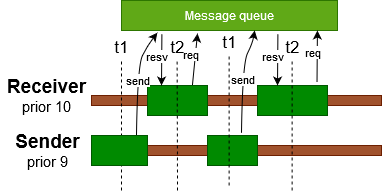

The diagram above was exported from draw.io. Its source (the exported page's mxGraphModel, read from the mxfile embedded in the PNG):
<mxGraphModel dx="2012" dy="736" grid="1" gridSize="10" guides="1" tooltips="1" connect="1" arrows="1" fold="1" page="1" pageScale="1" pageWidth="827" pageHeight="1169" math="0" shadow="0">
  <root>
    <mxCell id="0" />
    <mxCell id="1" parent="0" />
    <mxCell id="2" value="" style="rounded=0;whiteSpace=wrap;html=1;fillColor=#a0522d;strokeColor=#6D1F00;fontColor=#ffffff;" vertex="1" parent="1">
      <mxGeometry x="-346" y="122" width="290" height="10" as="geometry" />
    </mxCell>
    <mxCell id="3" value="" style="rounded=0;whiteSpace=wrap;html=1;fillColor=#a0522d;strokeColor=#6D1F00;fontColor=#ffffff;" vertex="1" parent="1">
      <mxGeometry x="-346" y="172" width="290" height="10" as="geometry" />
    </mxCell>
    <mxCell id="4" value="" style="rounded=0;whiteSpace=wrap;html=1;fillColor=#008a00;strokeColor=#005700;fontColor=#ffffff;" vertex="1" parent="1">
      <mxGeometry x="-346" y="162" width="56" height="30" as="geometry" />
    </mxCell>
    <mxCell id="5" value="" style="rounded=0;whiteSpace=wrap;html=1;fillColor=#008a00;strokeColor=#005700;fontColor=#ffffff;" vertex="1" parent="1">
      <mxGeometry x="-290" y="112" width="60" height="30" as="geometry" />
    </mxCell>
    <mxCell id="6" value="" style="rounded=0;whiteSpace=wrap;html=1;fillColor=#008a00;strokeColor=#005700;fontColor=#ffffff;" vertex="1" parent="1">
      <mxGeometry x="-230" y="162" width="50" height="30" as="geometry" />
    </mxCell>
    <mxCell id="7" value="Message queue" style="rounded=0;whiteSpace=wrap;html=1;fillColor=#60a917;strokeColor=#2D7600;fontColor=#ffffff;" vertex="1" parent="1">
      <mxGeometry x="-316" y="27" width="216" height="30" as="geometry" />
    </mxCell>
    <mxCell id="8" value="t1" style="endArrow=none;dashed=1;html=1;verticalAlign=bottom;labelPosition=center;verticalLabelPosition=top;align=center;fontSize=17;horizontal=1;labelBorderColor=none;labelBackgroundColor=none;" edge="1" parent="1">
      <mxGeometry x="1" width="50" height="50" relative="1" as="geometry">
        <mxPoint x="-316" y="217" as="sourcePoint" />
        <mxPoint x="-316" y="87" as="targetPoint" />
        <mxPoint as="offset" />
      </mxGeometry>
    </mxCell>
    <mxCell id="9" value="send" style="endArrow=classic;html=1;labelBackgroundColor=#ffffff;fontSize=11;fontColor=#000000;align=center;curved=1;entryX=0.166;entryY=1.073;entryDx=0;entryDy=0;entryPerimeter=0;labelPosition=left;verticalLabelPosition=middle;verticalAlign=middle;" edge="1" target="7" parent="1">
      <mxGeometry width="50" height="50" relative="1" as="geometry">
        <mxPoint x="-301" y="160.9999999999999" as="sourcePoint" />
        <mxPoint x="-256" y="66" as="targetPoint" />
        <Array as="points">
          <mxPoint x="-300" y="92" />
          <mxPoint x="-290" y="72" />
        </Array>
      </mxGeometry>
    </mxCell>
    <mxCell id="10" value="req" style="endArrow=classic;html=1;labelBackgroundColor=#ffffff;fontSize=11;fontColor=#000000;align=center;curved=1;labelPosition=center;verticalLabelPosition=middle;verticalAlign=middle;startArrow=none;" edge="1" parent="1">
      <mxGeometry x="0.127" y="5" width="50" height="50" relative="1" as="geometry">
        <mxPoint x="-244.99999999999977" y="111" as="sourcePoint" />
        <mxPoint x="-239.99999999999977" y="59.999999999999886" as="targetPoint" />
        <Array as="points" />
        <mxPoint as="offset" />
      </mxGeometry>
    </mxCell>
    <mxCell id="11" value="&lt;div&gt;&lt;font style=&quot;font-size: 19px&quot;&gt;&lt;b&gt;&lt;font style=&quot;font-size: 19px&quot;&gt;Sender&lt;/font&gt;&lt;/b&gt;&lt;br&gt;&lt;/font&gt;&lt;/div&gt;&lt;div&gt;&lt;font style=&quot;font-size: 15px&quot;&gt;prior 9&lt;br&gt;&lt;/font&gt;&lt;/div&gt;" style="text;html=1;resizable=0;autosize=1;align=center;verticalAlign=middle;points=[];fillColor=none;strokeColor=none;rounded=0;strokeWidth=3;" vertex="1" parent="1">
      <mxGeometry x="-430" y="157" width="80" height="40" as="geometry" />
    </mxCell>
    <mxCell id="12" value="&lt;div&gt;&lt;font style=&quot;font-size: 19px&quot;&gt;&lt;b&gt;&lt;font style=&quot;font-size: 19px&quot;&gt;Receiver&lt;/font&gt;&lt;/b&gt;&lt;br&gt;&lt;/font&gt;&lt;/div&gt;&lt;div style=&quot;font-size: 15px&quot;&gt;prior 10&lt;br&gt;&lt;font style=&quot;font-size: 19px&quot;&gt;&lt;/font&gt;&lt;/div&gt;" style="text;html=1;resizable=0;autosize=1;align=center;verticalAlign=middle;points=[];fillColor=none;strokeColor=none;rounded=0;strokeWidth=3;" vertex="1" parent="1">
      <mxGeometry x="-436" y="102" width="90" height="40" as="geometry" />
    </mxCell>
    <mxCell id="13" value="" style="rounded=0;whiteSpace=wrap;html=1;fillColor=#008a00;strokeColor=#005700;fontColor=#ffffff;" vertex="1" parent="1">
      <mxGeometry x="-180" y="112" width="70" height="30" as="geometry" />
    </mxCell>
    <mxCell id="14" value="send" style="endArrow=classic;html=1;labelBackgroundColor=#ffffff;fontSize=11;fontColor=#000000;align=center;curved=1;entryX=0.166;entryY=1.073;entryDx=0;entryDy=0;entryPerimeter=0;labelPosition=center;verticalLabelPosition=middle;verticalAlign=middle;" edge="1" parent="1">
      <mxGeometry width="50" height="50" relative="1" as="geometry">
        <mxPoint x="-196" y="158.80999999999995" as="sourcePoint" />
        <mxPoint x="-182.77999999999997" y="57" as="targetPoint" />
        <Array as="points">
          <mxPoint x="-195" y="89.81" />
          <mxPoint x="-185" y="69.81" />
        </Array>
      </mxGeometry>
    </mxCell>
    <mxCell id="15" value="resv" style="endArrow=none;html=1;labelBackgroundColor=#ffffff;fontSize=11;fontColor=#000000;align=center;curved=1;labelPosition=center;verticalLabelPosition=middle;verticalAlign=middle;entryX=0.42;entryY=1.087;entryDx=0;entryDy=0;entryPerimeter=0;endFill=0;startFill=1;startArrow=classic;" edge="1" parent="1">
      <mxGeometry x="0.127" y="5" width="50" height="50" relative="1" as="geometry">
        <mxPoint x="-159.99999999999977" y="112" as="sourcePoint" />
        <mxPoint x="-159.60000000000014" y="60.61000000000013" as="targetPoint" />
        <Array as="points" />
        <mxPoint as="offset" />
      </mxGeometry>
    </mxCell>
    <mxCell id="16" value="t1" style="endArrow=none;dashed=1;html=1;verticalAlign=bottom;labelPosition=center;verticalLabelPosition=top;align=center;fontSize=17;horizontal=1;labelBorderColor=none;labelBackgroundColor=none;" edge="1" parent="1">
      <mxGeometry x="1" width="50" height="50" relative="1" as="geometry">
        <mxPoint x="-208.42000000000007" y="212" as="sourcePoint" />
        <mxPoint x="-208.42000000000007" y="82" as="targetPoint" />
        <mxPoint as="offset" />
      </mxGeometry>
    </mxCell>
    <mxCell id="17" value="req" style="endArrow=classic;html=1;labelBackgroundColor=#ffffff;fontSize=11;fontColor=#000000;align=center;curved=1;labelPosition=center;verticalLabelPosition=middle;verticalAlign=middle;entryX=0.42;entryY=1.087;entryDx=0;entryDy=0;entryPerimeter=0;startArrow=none;" edge="1" parent="1">
      <mxGeometry x="0.127" y="5" width="50" height="50" relative="1" as="geometry">
        <mxPoint x="-120.47999999999979" y="108.38999999999987" as="sourcePoint" />
        <mxPoint x="-120.08000000000015" y="57" as="targetPoint" />
        <Array as="points" />
        <mxPoint as="offset" />
      </mxGeometry>
    </mxCell>
    <mxCell id="18" value="resv" style="endArrow=none;html=1;labelBackgroundColor=#ffffff;fontSize=11;fontColor=#000000;align=center;curved=1;labelPosition=center;verticalLabelPosition=middle;verticalAlign=middle;entryX=0.42;entryY=1.087;entryDx=0;entryDy=0;entryPerimeter=0;endFill=0;startFill=1;startArrow=classic;" edge="1" parent="1">
      <mxGeometry x="0.127" y="5" width="50" height="50" relative="1" as="geometry">
        <mxPoint x="-276" y="112" as="sourcePoint" />
        <mxPoint x="-275.60000000000036" y="60.610000000000014" as="targetPoint" />
        <Array as="points" />
        <mxPoint as="offset" />
      </mxGeometry>
    </mxCell>
    <mxCell id="19" value="t2" style="endArrow=none;dashed=1;html=1;verticalAlign=bottom;labelPosition=center;verticalLabelPosition=top;align=center;fontSize=17;horizontal=1;labelBorderColor=none;labelBackgroundColor=none;" edge="1" parent="1">
      <mxGeometry x="1" width="50" height="50" relative="1" as="geometry">
        <mxPoint x="-145.42000000000007" y="217.0000000000001" as="sourcePoint" />
        <mxPoint x="-145.42000000000007" y="87" as="targetPoint" />
        <mxPoint as="offset" />
      </mxGeometry>
    </mxCell>
    <mxCell id="20" value="" style="rounded=0;whiteSpace=wrap;html=1;fillColor=#008a00;strokeColor=#005700;fontColor=#ffffff;" vertex="1" parent="1">
      <mxGeometry x="-346" y="162" width="56" height="30" as="geometry" />
    </mxCell>
    <mxCell id="21" value="t2" style="endArrow=none;dashed=1;html=1;verticalAlign=bottom;labelPosition=center;verticalLabelPosition=top;align=center;fontSize=17;horizontal=1;labelBorderColor=none;labelBackgroundColor=none;" edge="1" parent="1">
      <mxGeometry x="1" width="50" height="50" relative="1" as="geometry">
        <mxPoint x="-259.9999999999998" y="217" as="sourcePoint" />
        <mxPoint x="-260.4200000000001" y="87" as="targetPoint" />
        <mxPoint as="offset" />
      </mxGeometry>
    </mxCell>
  </root>
</mxGraphModel>